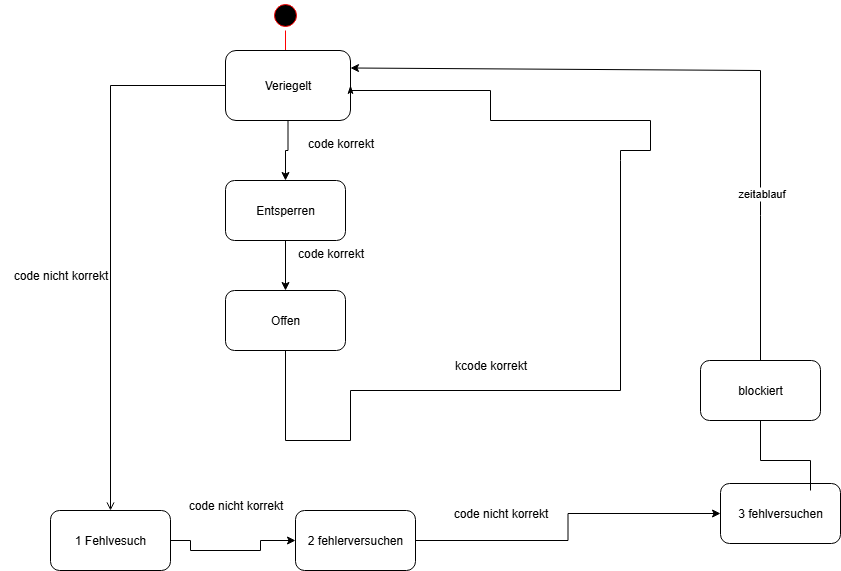

The diagram above was exported from draw.io. Its source (the exported page's mxGraphModel, read from the mxfile embedded in the PNG):
<mxGraphModel dx="1605" dy="468" grid="1" gridSize="10" guides="1" tooltips="1" connect="1" arrows="1" fold="1" page="1" pageScale="1" pageWidth="827" pageHeight="1169" math="0" shadow="0">
  <root>
    <mxCell id="0" />
    <mxCell id="1" parent="0" />
    <mxCell id="dGPExMgjPmQS-YPbjrMi-1" value="" style="ellipse;html=1;shape=startState;fillColor=#000000;strokeColor=#ff0000;" vertex="1" parent="1">
      <mxGeometry x="130" y="30" width="30" height="30" as="geometry" />
    </mxCell>
    <mxCell id="dGPExMgjPmQS-YPbjrMi-2" value="" style="edgeStyle=orthogonalEdgeStyle;html=1;verticalAlign=bottom;endArrow=open;endSize=8;strokeColor=#ff0000;rounded=0;" edge="1" source="dGPExMgjPmQS-YPbjrMi-1" parent="1">
      <mxGeometry relative="1" as="geometry">
        <mxPoint x="145" y="120" as="targetPoint" />
      </mxGeometry>
    </mxCell>
    <mxCell id="dGPExMgjPmQS-YPbjrMi-5" value="" style="edgeStyle=orthogonalEdgeStyle;rounded=0;orthogonalLoop=1;jettySize=auto;html=1;" edge="1" parent="1" source="dGPExMgjPmQS-YPbjrMi-3" target="dGPExMgjPmQS-YPbjrMi-4">
      <mxGeometry relative="1" as="geometry" />
    </mxCell>
    <mxCell id="dGPExMgjPmQS-YPbjrMi-21" value="" style="edgeStyle=orthogonalEdgeStyle;rounded=0;orthogonalLoop=1;jettySize=auto;html=1;endArrow=open;endFill=0;startArrow=none;startFill=0;" edge="1" parent="1" source="dGPExMgjPmQS-YPbjrMi-3" target="dGPExMgjPmQS-YPbjrMi-34">
      <mxGeometry relative="1" as="geometry">
        <mxPoint x="-30" y="570" as="targetPoint" />
      </mxGeometry>
    </mxCell>
    <mxCell id="dGPExMgjPmQS-YPbjrMi-3" value="Veriegelt" style="rounded=1;whiteSpace=wrap;html=1;" vertex="1" parent="1">
      <mxGeometry x="85" y="80" width="125" height="70" as="geometry" />
    </mxCell>
    <mxCell id="dGPExMgjPmQS-YPbjrMi-9" value="" style="edgeStyle=orthogonalEdgeStyle;rounded=0;orthogonalLoop=1;jettySize=auto;html=1;" edge="1" parent="1" source="dGPExMgjPmQS-YPbjrMi-4" target="dGPExMgjPmQS-YPbjrMi-7">
      <mxGeometry relative="1" as="geometry" />
    </mxCell>
    <mxCell id="dGPExMgjPmQS-YPbjrMi-4" value="Entsperren" style="rounded=1;whiteSpace=wrap;html=1;" vertex="1" parent="1">
      <mxGeometry x="85" y="210" width="120" height="60" as="geometry" />
    </mxCell>
    <mxCell id="dGPExMgjPmQS-YPbjrMi-6" value="code korrekt" style="text;html=1;align=center;verticalAlign=middle;resizable=0;points=[];autosize=1;strokeColor=none;fillColor=none;" vertex="1" parent="1">
      <mxGeometry x="155" y="158" width="90" height="30" as="geometry" />
    </mxCell>
    <mxCell id="dGPExMgjPmQS-YPbjrMi-7" value="Offen" style="rounded=1;whiteSpace=wrap;html=1;" vertex="1" parent="1">
      <mxGeometry x="85" y="320" width="120" height="60" as="geometry" />
    </mxCell>
    <mxCell id="dGPExMgjPmQS-YPbjrMi-12" value="" style="edgeStyle=segmentEdgeStyle;endArrow=none;html=1;curved=0;rounded=0;endSize=8;startSize=8;exitX=0.5;exitY=1;exitDx=0;exitDy=0;endFill=0;" edge="1" parent="1" source="dGPExMgjPmQS-YPbjrMi-7">
      <mxGeometry width="50" height="50" relative="1" as="geometry">
        <mxPoint x="370" y="470" as="sourcePoint" />
        <mxPoint x="480" y="190" as="targetPoint" />
        <Array as="points">
          <mxPoint x="145" y="470" />
          <mxPoint x="210" y="470" />
          <mxPoint x="210" y="420" />
        </Array>
      </mxGeometry>
    </mxCell>
    <mxCell id="dGPExMgjPmQS-YPbjrMi-13" value="" style="endArrow=none;html=1;edgeStyle=orthogonalEdgeStyle;rounded=0;exitX=1;exitY=0.5;exitDx=0;exitDy=0;startArrow=classicThin;startFill=1;" edge="1" parent="1" source="dGPExMgjPmQS-YPbjrMi-3">
      <mxGeometry relative="1" as="geometry">
        <mxPoint x="350" y="140" as="sourcePoint" />
        <mxPoint x="480" y="190" as="targetPoint" />
        <Array as="points">
          <mxPoint x="350" y="120" />
          <mxPoint x="350" y="150" />
          <mxPoint x="510" y="150" />
          <mxPoint x="510" y="180" />
        </Array>
      </mxGeometry>
    </mxCell>
    <mxCell id="dGPExMgjPmQS-YPbjrMi-16" value="code korrekt" style="text;html=1;align=center;verticalAlign=middle;resizable=0;points=[];autosize=1;strokeColor=none;fillColor=none;" vertex="1" parent="1">
      <mxGeometry x="145" y="268" width="90" height="30" as="geometry" />
    </mxCell>
    <mxCell id="dGPExMgjPmQS-YPbjrMi-18" value="kcode korrekt" style="text;html=1;align=center;verticalAlign=middle;resizable=0;points=[];autosize=1;strokeColor=none;fillColor=none;" vertex="1" parent="1">
      <mxGeometry x="300" y="380" width="100" height="30" as="geometry" />
    </mxCell>
    <mxCell id="dGPExMgjPmQS-YPbjrMi-42" value="" style="edgeStyle=orthogonalEdgeStyle;rounded=0;orthogonalLoop=1;jettySize=auto;html=1;entryX=0;entryY=0.5;entryDx=0;entryDy=0;" edge="1" parent="1" source="dGPExMgjPmQS-YPbjrMi-34" target="dGPExMgjPmQS-YPbjrMi-36">
      <mxGeometry relative="1" as="geometry">
        <Array as="points">
          <mxPoint x="50" y="570" />
          <mxPoint x="50" y="580" />
          <mxPoint x="120" y="580" />
          <mxPoint x="120" y="570" />
        </Array>
      </mxGeometry>
    </mxCell>
    <mxCell id="dGPExMgjPmQS-YPbjrMi-34" value="1 Fehlvesuch" style="rounded=1;whiteSpace=wrap;html=1;" vertex="1" parent="1">
      <mxGeometry x="-90" y="540" width="120" height="60" as="geometry" />
    </mxCell>
    <mxCell id="dGPExMgjPmQS-YPbjrMi-35" value="code nicht korrekt" style="text;html=1;align=center;verticalAlign=middle;resizable=0;points=[];autosize=1;strokeColor=none;fillColor=none;" vertex="1" parent="1">
      <mxGeometry x="-140" y="290" width="120" height="30" as="geometry" />
    </mxCell>
    <mxCell id="dGPExMgjPmQS-YPbjrMi-39" value="" style="edgeStyle=orthogonalEdgeStyle;rounded=0;orthogonalLoop=1;jettySize=auto;html=1;" edge="1" parent="1" source="dGPExMgjPmQS-YPbjrMi-36" target="dGPExMgjPmQS-YPbjrMi-38">
      <mxGeometry relative="1" as="geometry" />
    </mxCell>
    <mxCell id="dGPExMgjPmQS-YPbjrMi-36" value="2 fehlerversuchen" style="rounded=1;whiteSpace=wrap;html=1;" vertex="1" parent="1">
      <mxGeometry x="155" y="540" width="120" height="60" as="geometry" />
    </mxCell>
    <mxCell id="dGPExMgjPmQS-YPbjrMi-37" value="code nicht korrekt" style="text;html=1;align=center;verticalAlign=middle;resizable=0;points=[];autosize=1;strokeColor=none;fillColor=none;" vertex="1" parent="1">
      <mxGeometry x="35" y="520" width="120" height="30" as="geometry" />
    </mxCell>
    <mxCell id="dGPExMgjPmQS-YPbjrMi-38" value="3 fehlversuchen" style="rounded=1;whiteSpace=wrap;html=1;" vertex="1" parent="1">
      <mxGeometry x="580" y="513" width="120" height="60" as="geometry" />
    </mxCell>
    <mxCell id="dGPExMgjPmQS-YPbjrMi-43" value="code nicht korrekt" style="text;html=1;align=center;verticalAlign=middle;resizable=0;points=[];autosize=1;strokeColor=none;fillColor=none;" vertex="1" parent="1">
      <mxGeometry x="300" y="528" width="120" height="30" as="geometry" />
    </mxCell>
    <mxCell id="dGPExMgjPmQS-YPbjrMi-47" value="" style="edgeStyle=orthogonalEdgeStyle;rounded=0;orthogonalLoop=1;jettySize=auto;html=1;endArrow=none;endFill=0;" edge="1" parent="1" source="dGPExMgjPmQS-YPbjrMi-50">
      <mxGeometry relative="1" as="geometry">
        <mxPoint x="670" y="520" as="sourcePoint" />
        <mxPoint x="620" y="100" as="targetPoint" />
        <Array as="points" />
      </mxGeometry>
    </mxCell>
    <mxCell id="dGPExMgjPmQS-YPbjrMi-49" value="Text" style="edgeLabel;html=1;align=center;verticalAlign=middle;resizable=0;points=[];" vertex="1" connectable="0" parent="dGPExMgjPmQS-YPbjrMi-47">
      <mxGeometry x="0.1493" y="-1" relative="1" as="geometry">
        <mxPoint as="offset" />
      </mxGeometry>
    </mxCell>
    <mxCell id="dGPExMgjPmQS-YPbjrMi-51" value="zeitablauf" style="edgeLabel;html=1;align=center;verticalAlign=middle;resizable=0;points=[];" vertex="1" connectable="0" parent="dGPExMgjPmQS-YPbjrMi-47">
      <mxGeometry x="0.1587" relative="1" as="geometry">
        <mxPoint as="offset" />
      </mxGeometry>
    </mxCell>
    <mxCell id="dGPExMgjPmQS-YPbjrMi-52" value="" style="endArrow=none;html=1;rounded=0;exitX=1;exitY=0.25;exitDx=0;exitDy=0;startArrow=classic;startFill=1;" edge="1" parent="1" source="dGPExMgjPmQS-YPbjrMi-3">
      <mxGeometry width="50" height="50" relative="1" as="geometry">
        <mxPoint x="260" y="100" as="sourcePoint" />
        <mxPoint x="620" y="100" as="targetPoint" />
      </mxGeometry>
    </mxCell>
    <mxCell id="dGPExMgjPmQS-YPbjrMi-53" value="" style="edgeStyle=orthogonalEdgeStyle;rounded=0;orthogonalLoop=1;jettySize=auto;html=1;endArrow=none;endFill=0;" edge="1" parent="1" target="dGPExMgjPmQS-YPbjrMi-50">
      <mxGeometry relative="1" as="geometry">
        <mxPoint x="670" y="520" as="sourcePoint" />
        <mxPoint x="620" y="70" as="targetPoint" />
        <Array as="points">
          <mxPoint x="670" y="490" />
          <mxPoint x="620" y="490" />
        </Array>
      </mxGeometry>
    </mxCell>
    <mxCell id="dGPExMgjPmQS-YPbjrMi-50" value="blockiert" style="rounded=1;whiteSpace=wrap;html=1;" vertex="1" parent="1">
      <mxGeometry x="560" y="390" width="120" height="60" as="geometry" />
    </mxCell>
  </root>
</mxGraphModel>